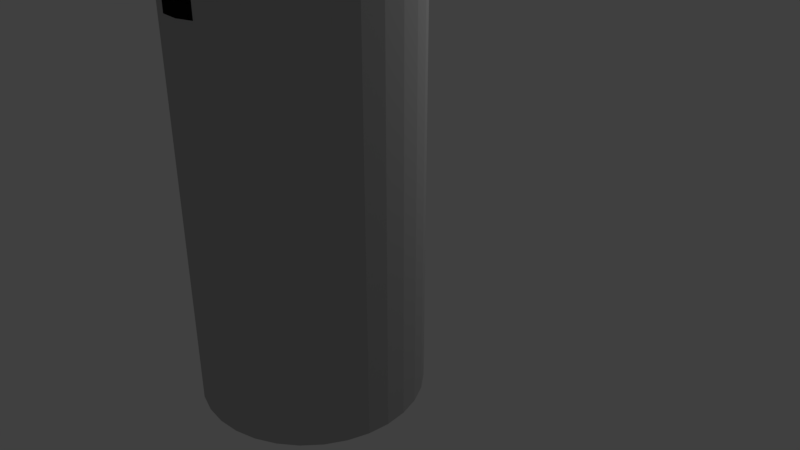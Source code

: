 # Source: Archer_Tower.blend  (saved by Blender 2.79.0; exported with 4.5.12 LTS)
import bpy
from mathutils import Matrix  # noqa: F401  (used for matrix-valued properties, if any)

bpy.ops.wm.read_factory_settings(use_empty=True)
scene = bpy.context.scene
scene.name = 'Scene'

# ---- collections
col_collection_1 = bpy.data.collections.new('Collection 1'); scene.collection.children.link(col_collection_1)

# ---- materials (node trees are filled in below, after node groups)
mat_material_001 = bpy.data.materials.new('Material.001')
mat_material_001.alpha_threshold = 0.0
mat_material_001.use_transparent_shadow = False
mat_material_001.diffuse_color = (1.0, 0.9404, 0.9404, 1.0)
mat_material_001.roughness = 0.5
mat_material_002 = bpy.data.materials.new('Material.002')
mat_material_002.alpha_threshold = 0.0
mat_material_002.use_transparent_shadow = False
mat_material_002.diffuse_color = (0.0, 0.0, 0.0, 1.0)
mat_material_002.roughness = 0.5
mat_material_003 = bpy.data.materials.new('Material.003')
mat_material_003.alpha_threshold = 0.0
mat_material_003.use_transparent_shadow = False
mat_material_003.diffuse_color = (0.4869, 0.4869, 0.4869, 1.0)
mat_material_003.roughness = 0.5

# ---- material node trees

# ---- world
world_world = bpy.data.worlds.new('World'); scene.world = world_world
world_world.color = (0.05088, 0.05088, 0.05088)
world_world.use_sun_shadow = False
world_world.sun_shadow_jitter_overblur = 0.0
world_world.cycles.sampling_method = 'MANUAL'

# ---- cameras
cam_camera = bpy.data.cameras.new('Camera')
cam_camera.clip_end = 100.0
cam_camera.lens = 35.0
cam_camera.sensor_width = 32.0
cam_camera.sensor_height = 18.0
cam_camera.ortho_scale = 7.314
cam_camera.dof.focus_distance = 0.0
cam_camera.dof.aperture_fstop = 128.0

# ---- lights
light_lamp = bpy.data.lights.new('Lamp', 'POINT')
light_lamp.transmission_factor = 0.0
light_lamp.cutoff_distance = 30.0
light_lamp.energy = 100.0
light_lamp.shadow_buffer_clip_start = 1.001
light_lamp.shadow_soft_size = 0.1
light_lamp.shadow_maximum_resolution = 0.006
light_lamp.use_absolute_resolution = True

# ---- meshes
me_cylinder_002 = bpy.data.meshes.new('Cylinder.002')
me_cylinder_002.from_pydata([(0.0, 1.0, -1.0), (-8.151e-08, 0.7865, 2.772), (0.1951, 0.9808, -1.0), (0.1534, 0.7714, 2.772), (0.3827, 0.9239, -1.0), (0.301, 0.7266, 2.772), (0.5556, 0.8315, -1.0), (0.437, 0.654, 2.772), (0.7071, 0.7071, -1.0), (0.5562, 0.5562, 2.772), (0.8315, 0.5556, -1.0), (0.654, 0.437, 2.772), (0.9239, 0.3827, -1.0), (0.7266, 0.301, 2.772), (0.9808, 0.1951, -1.0), (0.7714, 0.1534, 2.772), (1.0, 7.55e-08, -1.0), (0.7865, 4.273e-08, 2.772), (0.9808, -0.1951, -1.0), (0.7714, -0.1534, 2.772), (0.9239, -0.3827, -1.0), (0.7266, -0.301, 2.772), (0.8315, -0.5556, -1.0), (0.654, -0.437, 2.772), (0.7071, -0.7071, -1.0), (0.5562, -0.5562, 2.772), (0.5556, -0.8315, -1.0), (0.437, -0.654, 2.772), (0.3827, -0.9239, -1.0), (0.301, -0.7266, 2.772), (0.1951, -0.9808, -1.0), (0.1534, -0.7714, 2.772), (-3.258e-07, -1.0, -1.0), (-2.603e-07, -0.7865, 2.772), (-0.1951, -0.9808, -1.0), (-0.1534, -0.7714, 2.772), (-0.3827, -0.9239, -1.0), (-0.301, -0.7266, 2.772), (-0.5556, -0.8315, -1.0), (-0.437, -0.654, 2.772), (-0.7071, -0.7071, -1.0), (-0.5562, -0.5562, 2.772), (-0.8315, -0.5556, -1.0), (-0.654, -0.437, 2.772), (-0.9239, -0.3827, -1.0), (-0.7266, -0.301, 2.772), (-0.9808, -0.1951, -1.0), (-0.7714, -0.1534, 2.772), (-1.0, 9.656e-07, -1.0), (-0.7865, 7.706e-07, 2.772), (-0.9808, 0.1951, -1.0), (-0.7714, 0.1534, 2.772), (-0.9239, 0.3827, -1.0), (-0.7266, 0.301, 2.772), (-0.8315, 0.5556, -1.0), (-0.654, 0.437, 2.772), (-0.7071, 0.7071, -1.0), (-0.5562, 0.5562, 2.772), (-0.5556, 0.8315, -1.0), (-0.437, 0.654, 2.772), (-0.3827, 0.9239, -1.0), (-0.301, 0.7266, 2.772), (-0.1951, 0.9808, -1.0), (-0.1534, 0.7714, 2.772), (0.1951, 0.9808, 2.772), (0.0, 1.0, 2.772), (0.3827, 0.9239, 2.772), (0.5556, 0.8315, 2.772), (0.7071, 0.7071, 2.772), (0.8315, 0.5556, 2.772), (0.9239, 0.3827, 2.772), (0.9808, 0.1951, 2.772), (1.0, 7.55e-08, 2.772), (0.9808, -0.1951, 2.772), (0.9239, -0.3827, 2.772), (0.8315, -0.5556, 2.772), (0.7071, -0.7071, 2.772), (0.5556, -0.8315, 2.772), (0.3827, -0.9239, 2.772), (0.1951, -0.9808, 2.772), (-3.258e-07, -1.0, 2.772), (-0.1951, -0.9808, 2.772), (-0.3827, -0.9239, 2.772), (-0.5556, -0.8315, 2.772), (-0.7071, -0.7071, 2.772), (-0.8315, -0.5556, 2.772), (-0.9239, -0.3827, 2.772), (-0.9808, -0.1951, 2.772), (-1.0, 9.656e-07, 2.772), (-0.9808, 0.1951, 2.772), (-0.9239, 0.3827, 2.772), (-0.8315, 0.5556, 2.772), (-0.7071, 0.7071, 2.772), (-0.5556, 0.8315, 2.772), (-0.3827, 0.9239, 2.772), (-0.1951, 0.9808, 2.772), (0.1951, 0.9808, 2.989), (0.0, 1.0, 2.989), (0.7071, 0.7071, 2.989), (0.5556, 0.8315, 2.989), (0.8315, 0.5556, 2.989), (1.0, 7.55e-08, 2.989), (0.9808, 0.1951, 2.989), (0.9808, -0.1951, 2.989), (0.7071, -0.7071, 2.989), (0.8315, -0.5556, 2.989), (0.5556, -0.8315, 2.989), (-3.258e-07, -1.0, 2.989), (0.1951, -0.9808, 2.989), (-0.1951, -0.9808, 2.989), (-0.7071, -0.7071, 2.989), (-0.5556, -0.8315, 2.989), (-0.8315, -0.5556, 2.989), (-1.0, 9.656e-07, 2.989), (-0.9808, -0.1951, 2.989), (-0.9808, 0.1951, 2.989), (-0.7071, 0.7071, 2.989), (-0.8315, 0.5556, 2.989), (-0.5556, 0.8315, 2.989), (-0.1951, 0.9808, 2.989), (0.1534, 0.7714, 2.989), (-8.151e-08, 0.7865, 2.989), (0.5562, 0.5562, 2.989), (0.437, 0.654, 2.989), (0.654, 0.437, 2.989), (0.7865, 4.273e-08, 2.989), (0.7714, 0.1534, 2.989), (0.7714, -0.1534, 2.989), (0.5562, -0.5562, 2.989), (0.654, -0.437, 2.989), (0.437, -0.654, 2.989), (-2.603e-07, -0.7865, 2.989), (0.1534, -0.7714, 2.989), (-0.1534, -0.7714, 2.989), (-0.5562, -0.5562, 2.989), (-0.437, -0.654, 2.989), (-0.654, -0.437, 2.989), (-0.7865, 7.706e-07, 2.989), (-0.7714, -0.1534, 2.989), (-0.7714, 0.1534, 2.989), (-0.5562, 0.5562, 2.989), (-0.654, 0.437, 2.989), (-0.437, 0.654, 2.989), (-0.1534, 0.7714, 2.989), (0.1951, -0.9808, 2.605), (-0.1951, -0.9808, 2.6), (0.1951, -0.9808, 2.417), (-3.258e-07, -1.0, 2.404), (-0.1951, -0.9808, 2.402)], [], [(0, 65, 64, 2), (2, 64, 66, 4), (4, 66, 67, 6), (6, 67, 68, 8), (8, 68, 69, 10), (10, 69, 70, 12), (12, 70, 71, 14), (14, 71, 72, 16), (16, 72, 73, 18), (18, 73, 74, 20), (20, 74, 75, 22), (22, 75, 76, 24), (24, 76, 77, 26), (26, 77, 78, 28), (28, 78, 79, 144, 146, 30), (30, 146, 147, 32), (32, 147, 148, 34), (34, 148, 145, 81, 82, 36), (36, 82, 83, 38), (38, 83, 84, 40), (40, 84, 85, 42), (42, 85, 86, 44), (44, 86, 87, 46), (46, 87, 88, 48), (48, 88, 89, 50), (50, 89, 90, 52), (52, 90, 91, 54), (54, 91, 92, 56), (56, 92, 93, 58), (58, 93, 94, 60), (3, 1, 63, 61, 59, 57, 55, 53, 51, 49, 47, 45, 43, 41, 39, 37, 35, 33, 31, 29, 27, 25, 23, 21, 19, 17, 15, 13, 11, 9, 7, 5), (60, 94, 95, 62), (62, 95, 65, 0), (0, 2, 4, 6, 8, 10, 12, 14, 16, 18, 20, 22, 24, 26, 28, 30, 32, 34, 36, 38, 40, 42, 44, 46, 48, 50, 52, 54, 56, 58, 60, 62), (65, 95, 119, 97), (3, 5, 66, 64), (5, 7, 67, 66), (64, 65, 97, 96), (71, 15, 126, 102), (11, 13, 70, 69), (13, 15, 71, 70), (25, 27, 130, 128), (69, 68, 98, 100), (19, 21, 74, 73), (21, 23, 75, 74), (23, 25, 128, 129), (83, 39, 135, 111), (27, 29, 78, 77), (29, 31, 79, 78), (49, 51, 139, 137), (73, 72, 101, 103), (35, 37, 82, 81), (37, 39, 83, 82), (11, 69, 100, 124), (47, 49, 137, 138), (43, 45, 86, 85), (45, 47, 87, 86), (95, 63, 143, 119), (77, 76, 104, 106), (51, 53, 90, 89), (53, 55, 91, 90), (68, 67, 99, 98), (35, 81, 109, 133), (59, 61, 94, 93), (61, 63, 95, 94), (67, 7, 123, 99), (121, 120, 96, 97), (123, 122, 98, 99), (122, 124, 100, 98), (126, 125, 101, 102), (125, 127, 103, 101), (129, 128, 104, 105), (128, 130, 106, 104), (132, 131, 107, 108), (131, 133, 109, 107), (135, 134, 110, 111), (134, 136, 112, 110), (138, 137, 113, 114), (137, 139, 115, 113), (141, 140, 116, 117), (140, 142, 118, 116), (143, 121, 97, 119), (43, 85, 112, 136), (1, 3, 120, 121), (55, 57, 140, 141), (92, 91, 117, 116), (19, 73, 103, 127), (57, 59, 142, 140), (87, 47, 138, 114), (31, 33, 131, 132), (88, 87, 114, 113), (33, 35, 133, 131), (75, 23, 129, 105), (7, 9, 122, 123), (84, 83, 111, 110), (51, 89, 115, 139), (93, 92, 116, 118), (9, 11, 124, 122), (63, 1, 121, 143), (80, 79, 108, 107), (27, 77, 106, 130), (89, 88, 113, 115), (91, 55, 141, 117), (39, 41, 134, 135), (76, 75, 105, 104), (3, 64, 96, 120), (85, 84, 110, 112), (41, 43, 136, 134), (79, 31, 132, 108), (15, 17, 125, 126), (59, 93, 118, 142), (72, 71, 102, 101), (81, 80, 107, 109), (17, 19, 127, 125)])
me_cylinder_002.polygons.foreach_set('material_index', [2, 2, 2, 2, 2, 2, 2, 2, 2, 2, 2, 2, 2, 2, 2, 2, 2, 2, 2, 2, 2, 2, 2, 2, 2, 2, 2, 2, 2, 2, 2, 2, 2, 0, 2, 2, 2, 2, 2, 2, 2, 2, 2, 2, 2, 2, 2, 2, 2, 2, 2, 2, 2, 2, 2, 2, 2, 2, 2, 2, 2, 2, 2, 2, 2, 2, 2, 2, 2, 2, 2, 2, 2, 2, 2, 2, 2, 2, 2, 2, 2, 2, 2, 2, 2, 2, 2, 2, 2, 2, 2, 2, 2, 2, 2, 2, 2, 2, 2, 2, 2, 2, 2, 2, 2, 2, 2, 2, 2, 2, 2, 2, 2, 2])
me_cylinder_002.materials.append(mat_material_001)
me_cylinder_002.materials.append(mat_material_002)
me_cylinder_002.materials.append(mat_material_003)
me_cylinder_002.use_remesh_preserve_volume = False
me_cylinder_002.use_remesh_preserve_attributes = False
me_cylinder_002.use_mirror_vertex_groups = False
me_cylinder_002.update()

# ---- objects
ob_cylinder = bpy.data.objects.new('Cylinder', me_cylinder_002)
ob_lamp = bpy.data.objects.new('Lamp', light_lamp)
ob_camera = bpy.data.objects.new('Camera', cam_camera)

# ---- transforms, parenting, visibility, modifiers, constraints
ob_cylinder.location = (2.156, -2.567, 1.561)
ob_cylinder.lineart.crease_threshold = 0.0
ob_lamp.location = (4.076, 1.005, 5.904)
ob_lamp.rotation_euler = (0.6503, 0.05522, 1.866)
ob_lamp.lock_rotations_4d = False
ob_lamp.empty_display_type = 'ARROWS'
ob_lamp.color = (0.0, 0.0, 0.0, 0.0)
ob_lamp.lineart.crease_threshold = 0.0
ob_camera.location = (7.481, -6.508, 5.344)
ob_camera.rotation_euler = (1.109, 0.0, 0.8149)
ob_camera.lock_rotations_4d = False
ob_camera.empty_display_type = 'ARROWS'
ob_camera.color = (0.0, 0.0, 0.0, 0.0)
ob_camera.display_type = 'WIRE'
ob_camera.lineart.crease_threshold = 0.0

# ---- collection membership
col_collection_1.objects.link(ob_cylinder)
col_collection_1.objects.link(ob_lamp)
col_collection_1.objects.link(ob_camera)

# ---- scene / render settings (as saved in the file)
scene.camera = ob_camera
scene.frame_start = 1; scene.frame_end = 250; scene.frame_set(2)
scene.render.engine = 'BLENDER_EEVEE_NEXT'
scene.render.resolution_percentage = 50
scene.render.dither_intensity = 0.0
scene.cycles.use_denoising = False
scene.cycles.samples = 128
scene.cycles.sampling_pattern = 'TABULATED_SOBOL'
scene.cycles.use_adaptive_sampling = False
scene.cycles.use_light_tree = False
scene.cycles.blur_glossy = 0.0
scene.cycles.sample_clamp_indirect = 0.0
scene.view_settings.view_transform = 'Standard'
bpy.context.view_layer.update()
